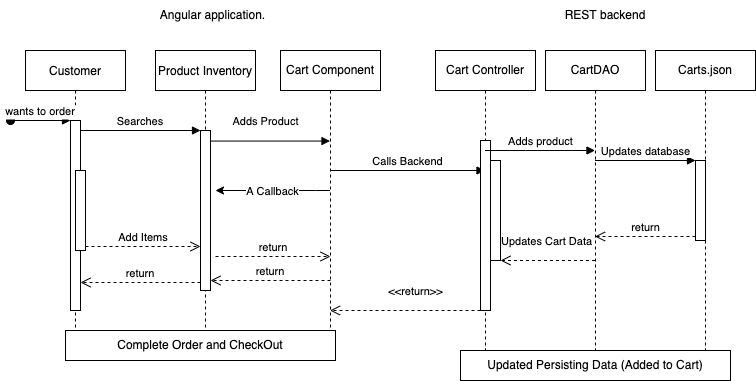

The diagram above was exported from draw.io. Its source (the exported page's mxGraphModel, read from the mxfile embedded in the PNG):
<mxGraphModel dx="1055" dy="571" grid="1" gridSize="10" guides="1" tooltips="1" connect="1" arrows="1" fold="1" page="1" pageScale="1" pageWidth="850" pageHeight="1100" math="0" shadow="0">
  <root>
    <mxCell id="0" />
    <mxCell id="1" parent="0" />
    <mxCell id="3nuBFxr9cyL0pnOWT2aG-1" value="Customer" style="shape=umlLifeline;perimeter=lifelinePerimeter;container=1;collapsible=0;recursiveResize=0;rounded=0;shadow=0;strokeWidth=1;" parent="1" vertex="1">
      <mxGeometry x="68" y="80" width="100" height="300" as="geometry" />
    </mxCell>
    <mxCell id="3nuBFxr9cyL0pnOWT2aG-2" value="" style="points=[];perimeter=orthogonalPerimeter;rounded=0;shadow=0;strokeWidth=1;" parent="3nuBFxr9cyL0pnOWT2aG-1" vertex="1">
      <mxGeometry x="45" y="70" width="10" height="190" as="geometry" />
    </mxCell>
    <mxCell id="3nuBFxr9cyL0pnOWT2aG-3" value="wants to order" style="verticalAlign=bottom;startArrow=oval;endArrow=block;startSize=8;shadow=0;strokeWidth=1;" parent="3nuBFxr9cyL0pnOWT2aG-1" target="3nuBFxr9cyL0pnOWT2aG-2" edge="1">
      <mxGeometry relative="1" as="geometry">
        <mxPoint x="-15" y="70" as="sourcePoint" />
      </mxGeometry>
    </mxCell>
    <mxCell id="3nuBFxr9cyL0pnOWT2aG-4" value="" style="points=[];perimeter=orthogonalPerimeter;rounded=0;shadow=0;strokeWidth=1;" parent="3nuBFxr9cyL0pnOWT2aG-1" vertex="1">
      <mxGeometry x="50" y="120" width="10" height="80" as="geometry" />
    </mxCell>
    <mxCell id="3nuBFxr9cyL0pnOWT2aG-5" value="Product Inventory" style="shape=umlLifeline;perimeter=lifelinePerimeter;container=1;collapsible=0;recursiveResize=0;rounded=0;shadow=0;strokeWidth=1;" parent="1" vertex="1">
      <mxGeometry x="198" y="80" width="100" height="300" as="geometry" />
    </mxCell>
    <mxCell id="3nuBFxr9cyL0pnOWT2aG-6" value="" style="points=[];perimeter=orthogonalPerimeter;rounded=0;shadow=0;strokeWidth=1;" parent="3nuBFxr9cyL0pnOWT2aG-5" vertex="1">
      <mxGeometry x="45" y="80" width="10" height="160" as="geometry" />
    </mxCell>
    <mxCell id="sGiBp5GF5Mg6Dsh90s92-5" value="return" style="verticalAlign=bottom;endArrow=open;dashed=1;endSize=8;exitX=0;exitY=0.95;shadow=0;strokeWidth=1;" parent="3nuBFxr9cyL0pnOWT2aG-5" edge="1">
      <mxGeometry relative="1" as="geometry">
        <mxPoint x="55" y="229.99999999999977" as="targetPoint" />
        <mxPoint x="175" y="229.99999999999977" as="sourcePoint" />
      </mxGeometry>
    </mxCell>
    <mxCell id="3nuBFxr9cyL0pnOWT2aG-7" value="return" style="verticalAlign=bottom;endArrow=open;dashed=1;endSize=8;exitX=0;exitY=0.95;shadow=0;strokeWidth=1;" parent="1" source="3nuBFxr9cyL0pnOWT2aG-6" target="3nuBFxr9cyL0pnOWT2aG-2" edge="1">
      <mxGeometry relative="1" as="geometry">
        <mxPoint x="223" y="236" as="targetPoint" />
      </mxGeometry>
    </mxCell>
    <mxCell id="3nuBFxr9cyL0pnOWT2aG-8" value="Searches" style="verticalAlign=bottom;endArrow=block;entryX=0;entryY=0;shadow=0;strokeWidth=1;" parent="1" source="3nuBFxr9cyL0pnOWT2aG-2" target="3nuBFxr9cyL0pnOWT2aG-6" edge="1">
      <mxGeometry relative="1" as="geometry">
        <mxPoint x="223" y="160" as="sourcePoint" />
      </mxGeometry>
    </mxCell>
    <mxCell id="3nuBFxr9cyL0pnOWT2aG-10" value="Add Items" style="verticalAlign=bottom;endArrow=open;dashed=1;endSize=8;exitX=1;exitY=0.95;shadow=0;strokeWidth=1;" parent="1" source="3nuBFxr9cyL0pnOWT2aG-4" target="3nuBFxr9cyL0pnOWT2aG-6" edge="1">
      <mxGeometry relative="1" as="geometry">
        <mxPoint x="188" y="257" as="targetPoint" />
      </mxGeometry>
    </mxCell>
    <mxCell id="FaOuKjXcaPDpXo9dv3IO-2" value="Cart Component" style="shape=umlLifeline;perimeter=lifelinePerimeter;whiteSpace=wrap;html=1;container=1;collapsible=0;recursiveResize=0;outlineConnect=0;" parent="1" vertex="1">
      <mxGeometry x="323" y="80" width="100" height="300" as="geometry" />
    </mxCell>
    <mxCell id="sGiBp5GF5Mg6Dsh90s92-4" value="return" style="verticalAlign=bottom;endArrow=open;dashed=1;endSize=8;exitX=1;exitY=0.95;shadow=0;strokeWidth=1;" parent="FaOuKjXcaPDpXo9dv3IO-2" edge="1">
      <mxGeometry relative="1" as="geometry">
        <mxPoint x="50" y="206" as="targetPoint" />
        <mxPoint x="-65" y="206" as="sourcePoint" />
      </mxGeometry>
    </mxCell>
    <mxCell id="FaOuKjXcaPDpXo9dv3IO-19" value="Calls Backend" style="html=1;verticalAlign=bottom;endArrow=block;rounded=0;" parent="FaOuKjXcaPDpXo9dv3IO-2" target="FaOuKjXcaPDpXo9dv3IO-3" edge="1">
      <mxGeometry width="80" relative="1" as="geometry">
        <mxPoint x="50" y="120" as="sourcePoint" />
        <mxPoint x="130" y="120" as="targetPoint" />
      </mxGeometry>
    </mxCell>
    <mxCell id="FaOuKjXcaPDpXo9dv3IO-3" value="Cart Controller" style="shape=umlLifeline;perimeter=lifelinePerimeter;whiteSpace=wrap;html=1;container=1;collapsible=0;recursiveResize=0;outlineConnect=0;" parent="1" vertex="1">
      <mxGeometry x="478" y="80" width="100" height="300" as="geometry" />
    </mxCell>
    <mxCell id="FaOuKjXcaPDpXo9dv3IO-4" value="" style="html=1;points=[];perimeter=orthogonalPerimeter;" parent="FaOuKjXcaPDpXo9dv3IO-3" vertex="1">
      <mxGeometry x="45" y="90" width="10" height="170" as="geometry" />
    </mxCell>
    <mxCell id="FaOuKjXcaPDpXo9dv3IO-11" value="" style="html=1;points=[];perimeter=orthogonalPerimeter;" parent="FaOuKjXcaPDpXo9dv3IO-3" vertex="1">
      <mxGeometry x="55" y="110" width="10" height="100" as="geometry" />
    </mxCell>
    <mxCell id="FaOuKjXcaPDpXo9dv3IO-7" value="CartDAO" style="shape=umlLifeline;perimeter=lifelinePerimeter;whiteSpace=wrap;html=1;container=1;collapsible=0;recursiveResize=0;outlineConnect=0;" parent="1" vertex="1">
      <mxGeometry x="588" y="80" width="100" height="300" as="geometry" />
    </mxCell>
    <mxCell id="FaOuKjXcaPDpXo9dv3IO-9" value="Adds product" style="html=1;verticalAlign=bottom;endArrow=block;rounded=0;" parent="1" source="FaOuKjXcaPDpXo9dv3IO-3" target="FaOuKjXcaPDpXo9dv3IO-7" edge="1">
      <mxGeometry width="80" relative="1" as="geometry">
        <mxPoint x="568" y="340" as="sourcePoint" />
        <mxPoint x="648" y="340" as="targetPoint" />
        <Array as="points">
          <mxPoint x="568" y="180" />
        </Array>
      </mxGeometry>
    </mxCell>
    <mxCell id="FaOuKjXcaPDpXo9dv3IO-14" value="&amp;lt;&amp;lt;return&amp;gt;&amp;gt;" style="html=1;verticalAlign=bottom;endArrow=open;dashed=1;endSize=8;rounded=0;" parent="1" source="FaOuKjXcaPDpXo9dv3IO-4" target="FaOuKjXcaPDpXo9dv3IO-2" edge="1">
      <mxGeometry x="-0.1353" y="-10" relative="1" as="geometry">
        <mxPoint x="528" y="310" as="sourcePoint" />
        <mxPoint x="448" y="310" as="targetPoint" />
        <Array as="points">
          <mxPoint x="418" y="340" />
        </Array>
        <mxPoint as="offset" />
      </mxGeometry>
    </mxCell>
    <mxCell id="sGiBp5GF5Mg6Dsh90s92-8" value="Complete Order and CheckOut" style="rounded=0;whiteSpace=wrap;html=1;" parent="1" vertex="1">
      <mxGeometry x="108" y="360" width="270" height="30" as="geometry" />
    </mxCell>
    <mxCell id="FaOuKjXcaPDpXo9dv3IO-10" value="Updates Cart Data" style="html=1;verticalAlign=bottom;endArrow=open;dashed=1;endSize=8;rounded=0;" parent="1" source="FaOuKjXcaPDpXo9dv3IO-7" target="FaOuKjXcaPDpXo9dv3IO-11" edge="1">
      <mxGeometry x="0.0476" y="-10" relative="1" as="geometry">
        <mxPoint x="638" y="200" as="sourcePoint" />
        <mxPoint x="558" y="200" as="targetPoint" />
        <Array as="points">
          <mxPoint x="598" y="290" />
        </Array>
        <mxPoint as="offset" />
      </mxGeometry>
    </mxCell>
    <mxCell id="FaOuKjXcaPDpXo9dv3IO-15" value="Carts.json" style="shape=umlLifeline;perimeter=lifelinePerimeter;whiteSpace=wrap;html=1;container=1;collapsible=0;recursiveResize=0;outlineConnect=0;" parent="1" vertex="1">
      <mxGeometry x="698" y="80" width="100" height="300" as="geometry" />
    </mxCell>
    <mxCell id="FaOuKjXcaPDpXo9dv3IO-16" value="" style="html=1;points=[];perimeter=orthogonalPerimeter;" parent="FaOuKjXcaPDpXo9dv3IO-15" vertex="1">
      <mxGeometry x="40" y="110" width="10" height="80" as="geometry" />
    </mxCell>
    <mxCell id="FaOuKjXcaPDpXo9dv3IO-17" value="Updates database" style="html=1;verticalAlign=bottom;endArrow=block;entryX=0;entryY=0;rounded=0;" parent="1" source="FaOuKjXcaPDpXo9dv3IO-7" target="FaOuKjXcaPDpXo9dv3IO-16" edge="1">
      <mxGeometry relative="1" as="geometry">
        <mxPoint x="668" y="190" as="sourcePoint" />
      </mxGeometry>
    </mxCell>
    <mxCell id="FaOuKjXcaPDpXo9dv3IO-18" value="return" style="html=1;verticalAlign=bottom;endArrow=open;dashed=1;endSize=8;exitX=0;exitY=0.95;rounded=0;" parent="1" source="FaOuKjXcaPDpXo9dv3IO-16" target="FaOuKjXcaPDpXo9dv3IO-7" edge="1">
      <mxGeometry relative="1" as="geometry">
        <mxPoint x="668" y="266" as="targetPoint" />
      </mxGeometry>
    </mxCell>
    <mxCell id="sGiBp5GF5Mg6Dsh90s92-9" value="" style="endArrow=classic;html=1;rounded=0;" parent="1" source="FaOuKjXcaPDpXo9dv3IO-2" edge="1">
      <mxGeometry width="50" height="50" relative="1" as="geometry">
        <mxPoint x="368" y="340" as="sourcePoint" />
        <mxPoint x="258" y="220" as="targetPoint" />
        <Array as="points">
          <mxPoint x="358" y="220" />
        </Array>
      </mxGeometry>
    </mxCell>
    <mxCell id="sGiBp5GF5Mg6Dsh90s92-12" value="A Callback" style="edgeLabel;html=1;align=center;verticalAlign=middle;resizable=0;points=[];" parent="sGiBp5GF5Mg6Dsh90s92-9" connectable="0" vertex="1">
      <mxGeometry x="0.0218" relative="1" as="geometry">
        <mxPoint as="offset" />
      </mxGeometry>
    </mxCell>
    <mxCell id="sGiBp5GF5Mg6Dsh90s92-7" value="Adds Product" style="verticalAlign=bottom;endArrow=block;shadow=0;strokeWidth=1;exitX=1.05;exitY=0.066;exitDx=0;exitDy=0;exitPerimeter=0;" parent="1" source="3nuBFxr9cyL0pnOWT2aG-6" target="FaOuKjXcaPDpXo9dv3IO-2" edge="1">
      <mxGeometry x="-0.084" y="11" relative="1" as="geometry">
        <mxPoint x="253" y="190.0000000000001" as="sourcePoint" />
        <mxPoint x="373" y="190.0000000000001" as="targetPoint" />
        <mxPoint as="offset" />
      </mxGeometry>
    </mxCell>
    <mxCell id="2mirnWMEu0NzY2duXpCT-1" value="Angular application." style="text;html=1;strokeColor=none;fillColor=none;align=center;verticalAlign=middle;whiteSpace=wrap;rounded=0;" parent="1" vertex="1">
      <mxGeometry x="148" y="30" width="215" height="30" as="geometry" />
    </mxCell>
    <mxCell id="FaOuKjXcaPDpXo9dv3IO-22" value="Updated Persisting Data (Added to Cart)" style="rounded=0;whiteSpace=wrap;html=1;" parent="1" vertex="1">
      <mxGeometry x="503" y="380" width="270" height="30" as="geometry" />
    </mxCell>
    <mxCell id="FaOuKjXcaPDpXo9dv3IO-23" value="REST backend" style="text;html=1;strokeColor=none;fillColor=none;align=center;verticalAlign=middle;whiteSpace=wrap;rounded=0;" parent="1" vertex="1">
      <mxGeometry x="588" y="30" width="120" height="30" as="geometry" />
    </mxCell>
  </root>
</mxGraphModel>